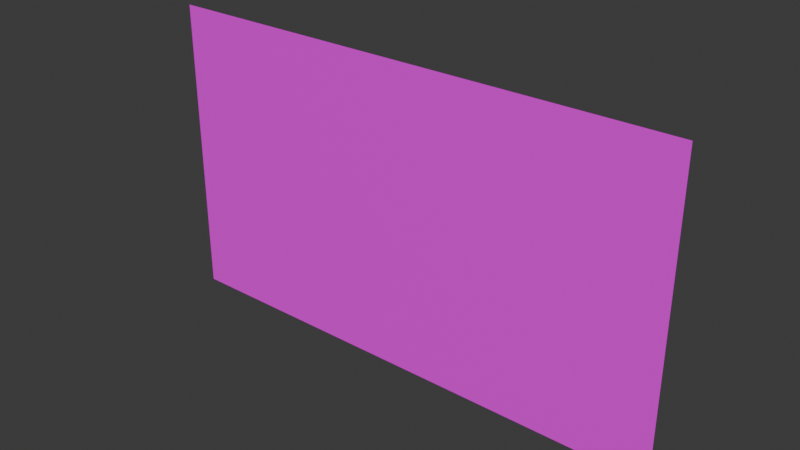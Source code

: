 # Source: hill.blend  (saved by Blender 5.0.118; exported with 4.5.12 LTS)
import bpy
from mathutils import Matrix  # noqa: F401  (used for matrix-valued properties, if any)

bpy.ops.wm.read_factory_settings(use_empty=True)
scene = bpy.context.scene
scene.name = 'Scene'

# ---- collections
col_collection = bpy.data.collections.new('Collection'); scene.collection.children.link(col_collection)

# ---- images (referenced by path relative to the original .blend; pixels are not part of the script)
import os
ASSET_DIR = os.environ.get("B2B_ASSET_DIR", "")  # directory of the original .blend (textures are referenced by path, not embedded)
HERE = os.path.dirname(os.path.abspath(__file__))  # packed textures are extracted next to this script under _unpacked/

def load_image(name, relpath, width, height, colorspace="sRGB"):
    """Load a texture the original file referenced (path relative to the .blend, or extracted next to this script)."""
    p = next((c for c in (os.path.join(HERE, relpath), os.path.join(ASSET_DIR, relpath)) if relpath and os.path.exists(c)), "")
    if p:
        img = bpy.data.images.load(p, check_existing=True)
        img.name = name
    else:  # same state as the original file: an image datablock whose file is absent (Cycles renders it pink)
        img = bpy.data.images.new(name, width, height)
        img.source = "FILE"
        img.filepath = "//" + (relpath or name)
    img.colorspace_settings.name = colorspace
    return img
img_world_sprites_png = load_image('world_sprites.png', 'world_sprites.png', 1024, 1024, 'sRGB')

# ---- materials (node trees are filled in below, after node groups)
mat_material_001 = bpy.data.materials.new('Material.001')

# ---- material node trees
mat_material_001.use_nodes = True; mat_material_001.node_tree.nodes.clear()
_N = mat_material_001.node_tree.nodes; _L = mat_material_001.node_tree.links
n0 = _N.new('ShaderNodeBsdfPrincipled'); n0.name = 'Principled BSDF'; n0.location = (-252, 121)
n1 = _N.new('ShaderNodeOutputMaterial'); n1.name = 'Material Output'; n1.location = (148, 121)
n2 = _N.new('ShaderNodeTexImage'); n2.name = 'Image Texture'; n2.location = (-542, 92)
n2.image = img_world_sprites_png
n2.interpolation = 'Closest'
_L.new(n0.outputs[0], n1.inputs[0])
_L.new(n2.outputs[0], n0.inputs[0])
_L.new(n2.outputs[1], n0.inputs[4])
n1.is_active_output = True

# ---- world
world_world = bpy.data.worlds.new('World'); scene.world = world_world
world_world.use_nodes = True; world_world.node_tree.nodes.clear()
_N = world_world.node_tree.nodes; _L = world_world.node_tree.links
n0 = _N.new('ShaderNodeOutputWorld'); n0.name = 'World Output'; n0.location = (200, 100)
n1 = _N.new('ShaderNodeBackground'); n1.name = 'Background'; n1.location = (-200, 100)
n1.inputs[0].default_value = (0.05088, 0.05088, 0.05088, 1.0)
_L.new(n1.outputs[0], n0.inputs[0])
n0.is_active_output = True
world_world.color = (0.05088, 0.05088, 0.05088)
world_world.sun_shadow_jitter_overblur = 0.0

# ---- meshes
me_plane = bpy.data.meshes.new('Plane')
me_plane.from_pydata([(-1.0, -0.1343, -3.784e-08), (1.0, -0.1343, -3.784e-08), (-1.0, 1.019, -8.438e-10), (1.0, 1.019, -8.438e-10)], [], [(0, 1, 3, 2)])
_uv = me_plane.uv_layers.new(name='UVMap')
_uv.uv.foreach_set('vector', [0.0, 0.8402, 0.2575, 0.8402, 0.2575, 1.0, 0.0, 1.0])
me_plane.materials.append(mat_material_001)
me_plane.update()

# ---- objects
ob_plane = bpy.data.objects.new('Plane', me_plane)

# ---- transforms, parenting, visibility, modifiers, constraints
ob_plane.location = (0.0, 0.0, 0.0)
ob_plane.rotation_euler = (1.571, -0.0, 0.0)
ob_plane.scale = (0.5, 0.5, 0.5)

# ---- collection membership
col_collection.objects.link(ob_plane)

# ---- scene / render settings (as saved in the file)
scene.frame_start = 1; scene.frame_end = 250; scene.frame_set(1)
scene.render.engine = 'BLENDER_EEVEE_NEXT'
scene.render.bake_bias = 0.0
scene.render.bake_samples = 0
scene.cycles.sampling_pattern = 'TABULATED_SOBOL'
scene.eevee.use_volume_custom_range = False
bpy.context.view_layer.update()

# ---- added for rendering (the .blend has no active camera and no usable light): camera, sun
cam_auto = bpy.data.cameras.new('AutoCamera')
cam_auto.lens = 50.0
cam_auto.sensor_width = 36.0
cam_auto.clip_end = 1000.0
ob_auto_camera = bpy.data.objects.new('AutoCamera', cam_auto)
scene.collection.objects.link(ob_auto_camera)
ob_auto_camera.location = (1.0681, -1.28171, 1.07574)
ob_auto_camera.rotation_euler = (1.09748, -7.21219e-08, 0.694738)
scene.camera = ob_auto_camera
light_auto_sun = bpy.data.lights.new('AutoSun', 'SUN')
light_auto_sun.energy = 3.0
light_auto_sun.angle = 0.0523599
ob_auto_sun = bpy.data.objects.new('AutoSun', light_auto_sun)
scene.collection.objects.link(ob_auto_sun)
ob_auto_sun.rotation_euler = (0.872665, 0.174533, 0.523599)
bpy.context.view_layer.update()
